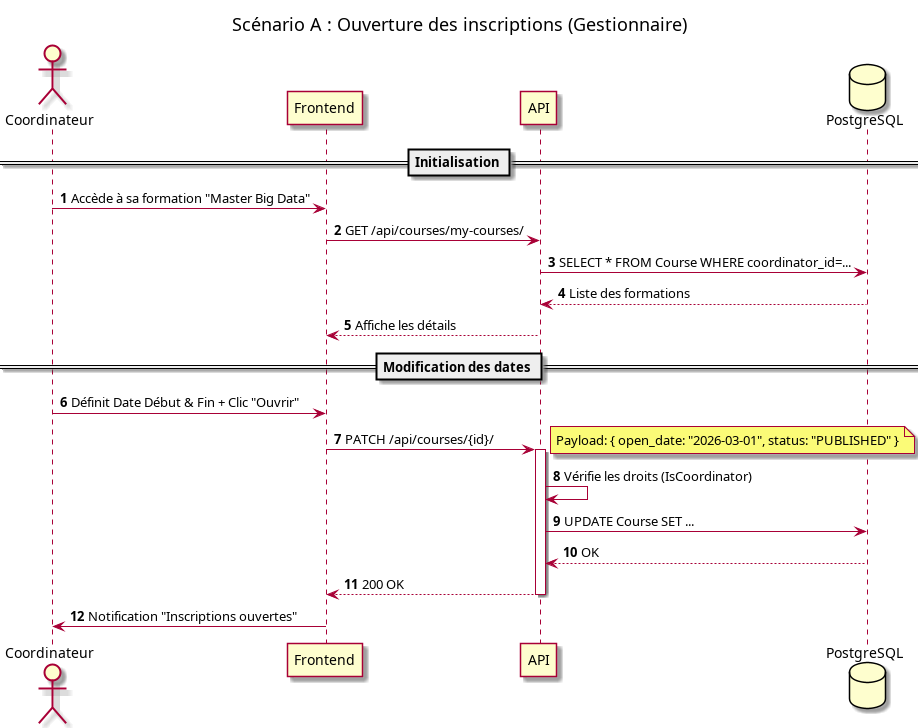

The diagram above was rendered by PlantUML. Its source (embedded in the PNG):
@startuml
autonumber
actor "Coordinateur" as Coord
participant "Frontend" as Front
participant "API" as Back
database "PostgreSQL" as DB

title Scénario A : Ouverture des inscriptions (Gestionnaire)

== Initialisation ==
Coord -> Front: Accède à sa formation "Master Big Data"
Front -> Back: GET /api/courses/my-courses/
Back -> DB: SELECT * FROM Course WHERE coordinator_id=...
DB --> Back: Liste des formations
Back --> Front: Affiche les détails

== Modification des dates ==
Coord -> Front: Définit Date Début & Fin + Clic "Ouvrir"
Front -> Back: PATCH /api/courses/{id}/
note right: Payload: { open_date: "2026-03-01", status: "PUBLISHED" }

activate Back
Back -> Back: Vérifie les droits (IsCoordinator)
Back -> DB: UPDATE Course SET ...
DB --> Back: OK
Back --> Front: 200 OK
deactivate Back

Front -> Coord: Notification "Inscriptions ouvertes"
@enduml